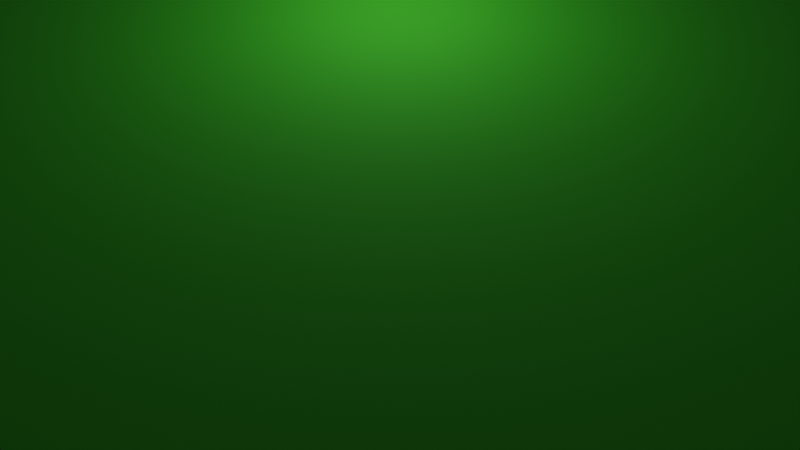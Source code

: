 # Source: Football_pitch.blend  (saved by Blender 3.0.42; exported with 4.5.12 LTS)
import bpy
from mathutils import Matrix  # noqa: F401  (used for matrix-valued properties, if any)

bpy.ops.wm.read_factory_settings(use_empty=True)
scene = bpy.context.scene
scene.name = 'Scene'

# ---- collections
col_collection = bpy.data.collections.new('Collection'); scene.collection.children.link(col_collection)

# ---- materials (node trees are filled in below, after node groups)
mat_material = bpy.data.materials.new('Material')
mat_material.alpha_threshold = 0.0
mat_material.use_transparent_shadow = False
mat_material.line_color = (0.0, 0.0, 0.0, 1.0)
mat_material_001 = bpy.data.materials.new('Material.001')
mat_material_001.use_transparent_shadow = False
mat_material_002 = bpy.data.materials.new('Material.002')
mat_material_002.use_transparent_shadow = False

# ---- material node trees
mat_material.use_nodes = True; mat_material.node_tree.nodes.clear()
_N = mat_material.node_tree.nodes; _L = mat_material.node_tree.links
n0 = _N.new('ShaderNodeOutputMaterial'); n0.name = 'Material Output'; n0.location = (300, 300)
n1 = _N.new('ShaderNodeBsdfPrincipled'); n1.name = 'Principled BSDF'; n1.location = (10, 300)
n1.distribution = 'GGX'
n1.subsurface_method = 'RANDOM_WALK_SKIN'
n1.inputs[0].default_value = (0.03253, 0.42, 0.008053, 1.0)
n1.inputs[2].default_value = 0.9167
n1.inputs[3].default_value = 1.45
n1.inputs[27].default_value = (0.0, 0.0, 0.0, 1.0)
n1.inputs[28].default_value = 1.0
_L.new(n1.outputs[0], n0.inputs[0])
n0.is_active_output = True
mat_material_001.use_nodes = True; mat_material_001.node_tree.nodes.clear()
_N = mat_material_001.node_tree.nodes; _L = mat_material_001.node_tree.links
n0 = _N.new('ShaderNodeBsdfPrincipled'); n0.name = 'Principled BSDF'; n0.location = (10, 300)
n0.distribution = 'GGX'
n0.subsurface_method = 'RANDOM_WALK_SKIN'
n0.inputs[0].default_value = (0.4575, 0.277, 0.05457, 1.0)
n0.inputs[3].default_value = 1.45
n0.inputs[27].default_value = (0.0, 0.0, 0.0, 1.0)
n0.inputs[28].default_value = 1.0
n1 = _N.new('ShaderNodeOutputMaterial'); n1.name = 'Material Output'; n1.location = (300, 300)
_L.new(n0.outputs[0], n1.inputs[0])
n1.is_active_output = True
mat_material_002.use_nodes = True; mat_material_002.node_tree.nodes.clear()
_N = mat_material_002.node_tree.nodes; _L = mat_material_002.node_tree.links
n0 = _N.new('ShaderNodeBsdfPrincipled'); n0.name = 'Principled BSDF'; n0.location = (10, 300)
n0.distribution = 'GGX'
n0.subsurface_method = 'RANDOM_WALK_SKIN'
n0.inputs[0].default_value = (0.8, 0.001233, 0.01566, 1.0)
n0.inputs[3].default_value = 1.45
n0.inputs[27].default_value = (0.0, 0.0, 0.0, 1.0)
n0.inputs[28].default_value = 1.0
n1 = _N.new('ShaderNodeOutputMaterial'); n1.name = 'Material Output'; n1.location = (300, 300)
_L.new(n0.outputs[0], n1.inputs[0])
n1.is_active_output = True

# ---- world
world_world = bpy.data.worlds.new('World'); scene.world = world_world
world_world.use_nodes = True; world_world.node_tree.nodes.clear()
_N = world_world.node_tree.nodes; _L = world_world.node_tree.links
n0 = _N.new('ShaderNodeOutputWorld'); n0.name = 'World Output'; n0.location = (300, 300)
n1 = _N.new('ShaderNodeBackground'); n1.name = 'Background'; n1.location = (10, 300)
n1.inputs[0].default_value = (0.05088, 0.05088, 0.05088, 1.0)
_L.new(n1.outputs[0], n0.inputs[0])
n0.is_active_output = True
world_world.color = (0.05088, 0.05088, 0.05088)
world_world.use_sun_shadow = False
world_world.sun_shadow_jitter_overblur = 0.0

# ---- cameras
cam_camera = bpy.data.cameras.new('Camera')
cam_camera.clip_end = 100.0
cam_camera.ortho_scale = 7.314

# ---- lights
light_light = bpy.data.lights.new('Light', 'POINT')
light_light.transmission_factor = 0.0
light_light.energy = 1000.0
light_light.shadow_soft_size = 0.1
light_light.shadow_maximum_resolution = 0.006
light_light.use_absolute_resolution = True

# ---- meshes
me_cube_001 = bpy.data.meshes.new('Cube.001')
me_cube_001.from_pydata([(-34.99, -50.11, -1.168), (-34.99, -50.11, -5.062e-06), (-34.99, 50.11, -1.168), (-34.99, 50.11, -5.062e-06), (34.99, -50.11, -1.168), (34.99, -50.11, -5.062e-06), (34.99, 50.11, -1.168), (34.99, 50.11, -5.062e-06)], [], [(0, 1, 3, 2), (2, 3, 7, 6), (6, 7, 5, 4), (4, 5, 1, 0), (2, 6, 4, 0), (7, 3, 1, 5)])
me_cube_001.polygons.foreach_set('material_index', [1, 1, 1, 1, 1, 0])
_uv = me_cube_001.uv_layers.new(name='UVMap')
_uv.uv.foreach_set('vector', [0.9837, 0.6986, 0.9756, 0.6986, 0.9756, 0.0, 0.9837, 0.0, 1.0, 0.4878, 0.9919, 0.4878, 0.9919, 0.0, 1.0, 0.0, 0.9919, 0.6986, 0.9837, 0.6986, 0.9837, 0.0, 0.9919, 0.0, 1.0, 0.9756, 0.9919, 0.9756, 0.9919, 0.4878, 1.0, 0.4878, 0.0, 0.0, 0.4878, 0.0, 0.4878, 0.6986, 0.0, 0.6986, 0.4878, 0.0, 0.9756, 0.0, 0.9756, 0.6986, 0.4878, 0.6986])
me_cube_001.materials.append(mat_material)
me_cube_001.materials.append(mat_material_001)
me_cube_001.use_remesh_fix_poles = True
me_cube_001.use_remesh_preserve_attributes = False
me_cube_001.update()
me_cylinder = bpy.data.meshes.new('Cylinder')
me_cylinder.from_pydata([(0.0, 1.0, 0.0022), (0.0, 1.0, 2.002), (0.1951, 0.9808, 0.0022), (0.1951, 0.9808, 2.002), (0.3827, 0.9239, 0.0022), (0.3827, 0.9239, 2.002), (0.5556, 0.8315, 0.0022), (0.5556, 0.8315, 2.002), (0.7071, 0.7071, 0.0022), (0.7071, 0.7071, 2.002), (0.8315, 0.5556, 0.0022), (0.8315, 0.5556, 2.002), (0.9239, 0.3827, 0.0022), (0.9239, 0.3827, 2.002), (0.9808, 0.1951, 0.0022), (0.9808, 0.1951, 2.002), (1.0, -4.371e-08, 0.0022), (1.0, -4.371e-08, 2.002), (0.9808, -0.1951, 0.0022), (0.9808, -0.1951, 2.002), (0.9239, -0.3827, 0.0022), (0.9239, -0.3827, 2.002), (0.8315, -0.5556, 0.0022), (0.8315, -0.5556, 2.002), (0.7071, -0.7071, 0.0022), (0.7071, -0.7071, 2.002), (0.5556, -0.8315, 0.0022), (0.5556, -0.8315, 2.002), (0.3827, -0.9239, 0.0022), (0.3827, -0.9239, 2.002), (0.1951, -0.9808, 0.0022), (0.1951, -0.9808, 2.002), (-8.742e-08, -1.0, 0.0022), (-8.742e-08, -1.0, 2.002), (-0.1951, -0.9808, 0.0022), (-0.1951, -0.9808, 2.002), (-0.3827, -0.9239, 0.0022), (-0.3827, -0.9239, 2.002), (-0.5556, -0.8315, 0.0022), (-0.5556, -0.8315, 2.002), (-0.7071, -0.7071, 0.0022), (-0.7071, -0.7071, 2.002), (-0.8315, -0.5556, 0.0022), (-0.8315, -0.5556, 2.002), (-0.9239, -0.3827, 0.0022), (-0.9239, -0.3827, 2.002), (-0.9808, -0.1951, 0.0022), (-0.9808, -0.1951, 2.002), (-1.0, 1.192e-08, 0.0022), (-1.0, 1.192e-08, 2.002), (-0.9808, 0.1951, 0.0022), (-0.9808, 0.1951, 2.002), (-0.9239, 0.3827, 0.0022), (-0.9239, 0.3827, 2.002), (-0.8315, 0.5556, 0.0022), (-0.8315, 0.5556, 2.002), (-0.7071, 0.7071, 0.0022), (-0.7071, 0.7071, 2.002), (-0.5556, 0.8315, 0.0022), (-0.5556, 0.8315, 2.002), (-0.3827, 0.9239, 0.0022), (-0.3827, 0.9239, 2.002), (-0.1951, 0.9808, 0.0022), (-0.1951, 0.9808, 2.002)], [], [(0, 1, 3, 2), (2, 3, 5, 4), (4, 5, 7, 6), (6, 7, 9, 8), (8, 9, 11, 10), (10, 11, 13, 12), (12, 13, 15, 14), (14, 15, 17, 16), (16, 17, 19, 18), (18, 19, 21, 20), (20, 21, 23, 22), (22, 23, 25, 24), (24, 25, 27, 26), (26, 27, 29, 28), (28, 29, 31, 30), (30, 31, 33, 32), (32, 33, 35, 34), (34, 35, 37, 36), (36, 37, 39, 38), (38, 39, 41, 40), (40, 41, 43, 42), (42, 43, 45, 44), (44, 45, 47, 46), (46, 47, 49, 48), (48, 49, 51, 50), (50, 51, 53, 52), (52, 53, 55, 54), (54, 55, 57, 56), (56, 57, 59, 58), (58, 59, 61, 60), (3, 1, 63, 61, 59, 57, 55, 53, 51, 49, 47, 45, 43, 41, 39, 37, 35, 33, 31, 29, 27, 25, 23, 21, 19, 17, 15, 13, 11, 9, 7, 5), (60, 61, 63, 62), (62, 63, 1, 0), (0, 2, 4, 6, 8, 10, 12, 14, 16, 18, 20, 22, 24, 26, 28, 30, 32, 34, 36, 38, 40, 42, 44, 46, 48, 50, 52, 54, 56, 58, 60, 62)])
_uv = me_cylinder.uv_layers.new(name='UVMap')
_uv.uv.foreach_set('vector', [1.0, 0.5, 1.0, 1.0, 0.9688, 1.0, 0.9688, 0.5, 0.9688, 0.5, 0.9688, 1.0, 0.9375, 1.0, 0.9375, 0.5, 0.9375, 0.5, 0.9375, 1.0, 0.9062, 1.0, 0.9062, 0.5, 0.9062, 0.5, 0.9062, 1.0, 0.875, 1.0, 0.875, 0.5, 0.875, 0.5, 0.875, 1.0, 0.8438, 1.0, 0.8438, 0.5, 0.8438, 0.5, 0.8438, 1.0, 0.8125, 1.0, 0.8125, 0.5, 0.8125, 0.5, 0.8125, 1.0, 0.7812, 1.0, 0.7812, 0.5, 0.7812, 0.5, 0.7812, 1.0, 0.75, 1.0, 0.75, 0.5, 0.75, 0.5, 0.75, 1.0, 0.7188, 1.0, 0.7188, 0.5, 0.7188, 0.5, 0.7188, 1.0, 0.6875, 1.0, 0.6875, 0.5, 0.6875, 0.5, 0.6875, 1.0, 0.6562, 1.0, 0.6562, 0.5, 0.6562, 0.5, 0.6562, 1.0, 0.625, 1.0, 0.625, 0.5, 0.625, 0.5, 0.625, 1.0, 0.5938, 1.0, 0.5938, 0.5, 0.5938, 0.5, 0.5938, 1.0, 0.5625, 1.0, 0.5625, 0.5, 0.5625, 0.5, 0.5625, 1.0, 0.5312, 1.0, 0.5312, 0.5, 0.5312, 0.5, 0.5312, 1.0, 0.5, 1.0, 0.5, 0.5, 0.5, 0.5, 0.5, 1.0, 0.4688, 1.0, 0.4688, 0.5, 0.4688, 0.5, 0.4688, 1.0, 0.4375, 1.0, 0.4375, 0.5, 0.4375, 0.5, 0.4375, 1.0, 0.4062, 1.0, 0.4062, 0.5, 0.4062, 0.5, 0.4062, 1.0, 0.375, 1.0, 0.375, 0.5, 0.375, 0.5, 0.375, 1.0, 0.3438, 1.0, 0.3438, 0.5, 0.3438, 0.5, 0.3438, 1.0, 0.3125, 1.0, 0.3125, 0.5, 0.3125, 0.5, 0.3125, 1.0, 0.2812, 1.0, 0.2812, 0.5, 0.2812, 0.5, 0.2812, 1.0, 0.25, 1.0, 0.25, 0.5, 0.25, 0.5, 0.25, 1.0, 0.2188, 1.0, 0.2188, 0.5, 0.2188, 0.5, 0.2188, 1.0, 0.1875, 1.0, 0.1875, 0.5, 0.1875, 0.5, 0.1875, 1.0, 0.1562, 1.0, 0.1562, 0.5, 0.1562, 0.5, 0.1562, 1.0, 0.125, 1.0, 0.125, 0.5, 0.125, 0.5, 0.125, 1.0, 0.09375, 1.0, 0.09375, 0.5, 0.09375, 0.5, 0.09375, 1.0, 0.0625, 1.0, 0.0625, 0.5, 0.2968, 0.4854, 0.25, 0.49, 0.2032, 0.4854, 0.1582, 0.4717, 0.1167, 0.4496, 0.08029, 0.4197, 0.05045, 0.3833, 0.02827, 0.3418, 0.01461, 0.2968, 0.01, 0.25, 0.01461, 0.2032, 0.02827, 0.1582, 0.05045, 0.1167, 0.08029, 0.08029, 0.1167, 0.05045, 0.1582, 0.02827, 0.2032, 0.01461, 0.25, 0.01, 0.2968, 0.01461, 0.3418, 0.02827, 0.3833, 0.05045, 0.4197, 0.08029, 0.4496, 0.1167, 0.4717, 0.1582, 0.4854, 0.2032, 0.49, 0.25, 0.4854, 0.2968, 0.4717, 0.3418, 0.4496, 0.3833, 0.4197, 0.4197, 0.3833, 0.4496, 0.3418, 0.4717, 0.0625, 0.5, 0.0625, 1.0, 0.03125, 1.0, 0.03125, 0.5, 0.03125, 0.5, 0.03125, 1.0, 0.0, 1.0, 0.0, 0.5, 0.75, 0.49, 0.7968, 0.4854, 0.8418, 0.4717, 0.8833, 0.4496, 0.9197, 0.4197, 0.9496, 0.3833, 0.9717, 0.3418, 0.9854, 0.2968, 0.99, 0.25, 0.9854, 0.2032, 0.9717, 0.1582, 0.9496, 0.1167, 0.9197, 0.08029, 0.8833, 0.05045, 0.8418, 0.02827, 0.7968, 0.01461, 0.75, 0.01, 0.7032, 0.01461, 0.6582, 0.02827, 0.6167, 0.05045, 0.5803, 0.08029, 0.5504, 0.1167, 0.5283, 0.1582, 0.5146, 0.2032, 0.51, 0.25, 0.5146, 0.2968, 0.5283, 0.3418, 0.5504, 0.3833, 0.5803, 0.4197, 0.6167, 0.4496, 0.6582, 0.4717, 0.7032, 0.4854])
me_cylinder.materials.append(mat_material_002)
me_cylinder.use_remesh_fix_poles = True
me_cylinder.use_remesh_preserve_attributes = False
me_cylinder.update()

# ---- objects
ob_light = bpy.data.objects.new('Light', light_light)
ob_camera = bpy.data.objects.new('Camera', cam_camera)
ob_cube = bpy.data.objects.new('Cube', me_cube_001)
ob_cylinder = bpy.data.objects.new('Cylinder', me_cylinder)

# ---- transforms, parenting, visibility, modifiers, constraints
ob_light.location = (4.076, 1.005, 5.904)
ob_light.rotation_euler = (0.6503, 0.05522, 1.866)
ob_light.lock_rotations_4d = False
ob_light.empty_display_type = 'ARROWS'
ob_light.color = (0.0, 0.0, 0.0, 0.0)
ob_light.lineart.crease_threshold = 0.0
ob_camera.location = (4.179, -30.51, 18.69)
ob_camera.rotation_euler = (0.8443, 0.0005332, 0.001964)
ob_camera.lock_rotations_4d = False
ob_camera.empty_display_type = 'ARROWS'
ob_camera.color = (0.0, 0.0, 0.0, 0.0)
ob_camera.display_type = 'WIRE'
ob_camera.lineart.crease_threshold = 0.0
ob_cube.location = (0.0, 0.0, 0.0)
ob_cylinder.location = (65.1, -3.439, 0.01926)
ob_cylinder.scale = (1.0, 1.0, 0.08902)

# ---- collection membership
col_collection.objects.link(ob_light)
col_collection.objects.link(ob_camera)
col_collection.objects.link(ob_cube)
col_collection.objects.link(ob_cylinder)

# ---- scene / render settings (as saved in the file)
scene.camera = ob_camera
scene.frame_start = 1; scene.frame_end = 250; scene.frame_set(2)
scene.render.engine = 'BLENDER_EEVEE_NEXT'
scene.cycles.sampling_pattern = 'TABULATED_SOBOL'
scene.cycles.use_light_tree = False
scene.view_settings.view_transform = 'Filmic'
bpy.context.view_layer.update()

